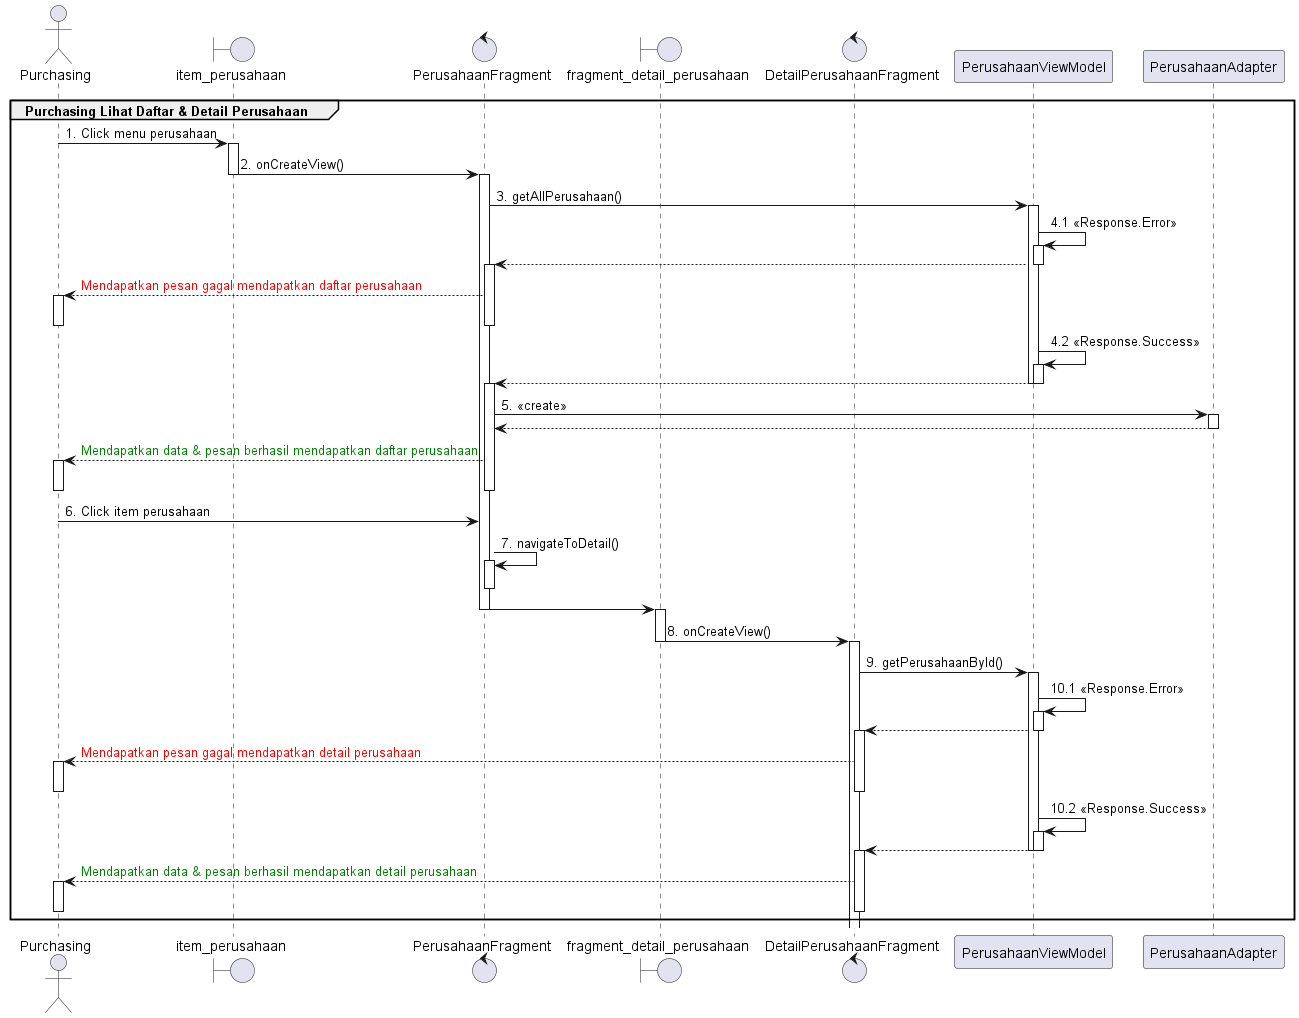

The diagram above was rendered by PlantUML. Its source (embedded in the PNG):
@startuml
'https://plantuml.com/sequence-diagram

group Purchasing Lihat Daftar & Detail Perusahaan
    actor       Purchasing
    boundary    item_perusahaan
    control     PerusahaanFragment
    boundary fragment_detail_perusahaan
    control DetailPerusahaanFragment
    Purchasing -> item_perusahaan : 1. Click menu perusahaan
    activate item_perusahaan

    item_perusahaan -> PerusahaanFragment : 2. onCreateView()
    deactivate item_perusahaan

    activate PerusahaanFragment
    PerusahaanFragment -> PerusahaanViewModel : 3. getAllPerusahaan()
    activate PerusahaanViewModel
    PerusahaanViewModel -> PerusahaanViewModel : 4.1 <<Response.Error>>
    activate PerusahaanViewModel
    PerusahaanFragment <-- PerusahaanViewModel
    deactivate PerusahaanViewModel
    activate PerusahaanFragment
    Purchasing <-- PerusahaanFragment : <font color=red>Mendapatkan pesan gagal mendapatkan daftar perusahaan
    activate Purchasing
    deactivate PerusahaanFragment
    deactivate Purchasing
    PerusahaanViewModel -> PerusahaanViewModel : 4.2 <<Response.Success>>
    activate PerusahaanViewModel
    PerusahaanFragment <-- PerusahaanViewModel
    deactivate PerusahaanViewModel
    deactivate PerusahaanViewModel
    activate PerusahaanFragment
    PerusahaanFragment -> PerusahaanAdapter : 5. <<create>>
    activate PerusahaanAdapter
    PerusahaanAdapter --> PerusahaanFragment
    deactivate PerusahaanAdapter
    Purchasing <-- PerusahaanFragment :  <font color=green>Mendapatkan data & pesan berhasil mendapatkan daftar perusahaan
    activate Purchasing
    deactivate PerusahaanFragment
    deactivate Purchasing
    Purchasing -> PerusahaanFragment : 6. Click item perusahaan
    PerusahaanFragment -> PerusahaanFragment : 7. navigateToDetail()
    activate PerusahaanFragment
    deactivate PerusahaanFragment
    PerusahaanFragment -> fragment_detail_perusahaan
    deactivate PerusahaanFragment
    deactivate PerusahaanFragment
    activate fragment_detail_perusahaan
    fragment_detail_perusahaan -> DetailPerusahaanFragment : 8. onCreateView()
    deactivate fragment_detail_perusahaan
    activate DetailPerusahaanFragment

    DetailPerusahaanFragment -> PerusahaanViewModel : 9. getPerusahaanById()
    activate PerusahaanViewModel
    PerusahaanViewModel -> PerusahaanViewModel : 10.1 <<Response.Error>>
    activate PerusahaanViewModel
    DetailPerusahaanFragment <-- PerusahaanViewModel
    deactivate PerusahaanViewModel
    activate DetailPerusahaanFragment
    Purchasing <-- DetailPerusahaanFragment : <font color=red>Mendapatkan pesan gagal mendapatkan detail perusahaan
    activate Purchasing
    deactivate DetailPerusahaanFragment
    deactivate Purchasing
    PerusahaanViewModel -> PerusahaanViewModel : 10.2 <<Response.Success>>
    activate PerusahaanViewModel
    DetailPerusahaanFragment <-- PerusahaanViewModel
    deactivate PerusahaanViewModel
    deactivate PerusahaanViewModel
    activate DetailPerusahaanFragment
    Purchasing <-- DetailPerusahaanFragment :  <font color=green>Mendapatkan data & pesan berhasil mendapatkan detail perusahaan
    activate Purchasing
    deactivate DetailPerusahaanFragment
    deactivate Purchasing
end
@enduml